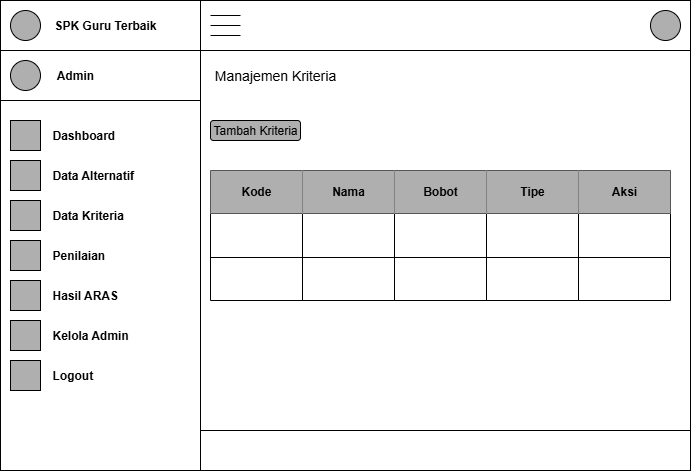

The diagram above was exported from draw.io. Its source (the exported page's mxGraphModel, read from the mxfile embedded in the PNG):
<mxGraphModel dx="1307" dy="507" grid="1" gridSize="10" guides="1" tooltips="1" connect="1" arrows="1" fold="1" page="1" pageScale="1" pageWidth="850" pageHeight="1100" math="0" shadow="0">
  <root>
    <mxCell id="0" />
    <mxCell id="1" parent="0" />
    <mxCell id="CZyFofMT-6BepxbUikvj-1" value="" style="rounded=0;whiteSpace=wrap;html=1;movable=0;resizable=0;rotatable=0;deletable=0;editable=0;locked=1;connectable=0;" parent="1" vertex="1">
      <mxGeometry x="80" y="40" width="690" height="470" as="geometry" />
    </mxCell>
    <mxCell id="CZyFofMT-6BepxbUikvj-2" value="" style="endArrow=none;html=1;rounded=0;movable=0;resizable=0;rotatable=0;deletable=0;editable=0;locked=1;connectable=0;fillColor=none;strokeColor=default;" parent="1" edge="1">
      <mxGeometry width="50" height="50" relative="1" as="geometry">
        <mxPoint x="280" y="510" as="sourcePoint" />
        <mxPoint x="280" y="40" as="targetPoint" />
      </mxGeometry>
    </mxCell>
    <mxCell id="CZyFofMT-6BepxbUikvj-4" value="" style="endArrow=none;html=1;rounded=0;movable=0;resizable=0;rotatable=0;deletable=0;editable=0;locked=1;connectable=0;fillColor=none;strokeColor=default;" parent="1" edge="1">
      <mxGeometry width="50" height="50" relative="1" as="geometry">
        <mxPoint x="80" y="90" as="sourcePoint" />
        <mxPoint x="280" y="90" as="targetPoint" />
      </mxGeometry>
    </mxCell>
    <mxCell id="CZyFofMT-6BepxbUikvj-5" value="" style="ellipse;whiteSpace=wrap;html=1;aspect=fixed;fillColor=#AFAFAF;movable=0;resizable=0;rotatable=0;deletable=0;editable=0;locked=1;connectable=0;" parent="1" vertex="1">
      <mxGeometry x="90" y="50" width="30" height="30" as="geometry" />
    </mxCell>
    <mxCell id="CZyFofMT-6BepxbUikvj-6" value="&lt;b&gt;SPK Guru Terbaik&lt;/b&gt;" style="text;html=1;align=center;verticalAlign=middle;whiteSpace=wrap;rounded=0;movable=0;resizable=0;rotatable=0;deletable=0;editable=0;locked=1;connectable=0;" parent="1" vertex="1">
      <mxGeometry x="130" y="50" width="110" height="30" as="geometry" />
    </mxCell>
    <mxCell id="CZyFofMT-6BepxbUikvj-7" value="" style="endArrow=none;html=1;rounded=0;movable=0;resizable=0;rotatable=0;deletable=0;editable=0;locked=1;connectable=0;fillColor=none;strokeColor=default;" parent="1" edge="1">
      <mxGeometry width="50" height="50" relative="1" as="geometry">
        <mxPoint x="80" y="140" as="sourcePoint" />
        <mxPoint x="280" y="140" as="targetPoint" />
      </mxGeometry>
    </mxCell>
    <mxCell id="CZyFofMT-6BepxbUikvj-8" value="" style="ellipse;whiteSpace=wrap;html=1;aspect=fixed;fillColor=#AFAFAF;movable=0;resizable=0;rotatable=0;deletable=0;editable=0;locked=1;connectable=0;" parent="1" vertex="1">
      <mxGeometry x="90" y="100" width="30" height="30" as="geometry" />
    </mxCell>
    <mxCell id="CZyFofMT-6BepxbUikvj-9" value="&lt;b&gt;Admin&lt;/b&gt;" style="text;html=1;align=center;verticalAlign=middle;whiteSpace=wrap;rounded=0;movable=0;resizable=0;rotatable=0;deletable=0;editable=0;locked=1;connectable=0;" parent="1" vertex="1">
      <mxGeometry x="130" y="100" width="50" height="30" as="geometry" />
    </mxCell>
    <mxCell id="CZyFofMT-6BepxbUikvj-10" value="" style="whiteSpace=wrap;html=1;aspect=fixed;fillColor=#AFAFAF;movable=0;resizable=0;rotatable=0;deletable=0;editable=0;locked=1;connectable=0;" parent="1" vertex="1">
      <mxGeometry x="90" y="160" width="30" height="30" as="geometry" />
    </mxCell>
    <mxCell id="CZyFofMT-6BepxbUikvj-11" value="" style="whiteSpace=wrap;html=1;aspect=fixed;fillColor=#AFAFAF;movable=0;resizable=0;rotatable=0;deletable=0;editable=0;locked=1;connectable=0;" parent="1" vertex="1">
      <mxGeometry x="90" y="200" width="30" height="30" as="geometry" />
    </mxCell>
    <mxCell id="CZyFofMT-6BepxbUikvj-12" value="" style="whiteSpace=wrap;html=1;aspect=fixed;fillColor=#AFAFAF;movable=0;resizable=0;rotatable=0;deletable=0;editable=0;locked=1;connectable=0;" parent="1" vertex="1">
      <mxGeometry x="90" y="240" width="30" height="30" as="geometry" />
    </mxCell>
    <mxCell id="CZyFofMT-6BepxbUikvj-13" value="" style="whiteSpace=wrap;html=1;aspect=fixed;fillColor=#AFAFAF;movable=0;resizable=0;rotatable=0;deletable=0;editable=0;locked=1;connectable=0;" parent="1" vertex="1">
      <mxGeometry x="90" y="280" width="30" height="30" as="geometry" />
    </mxCell>
    <mxCell id="CZyFofMT-6BepxbUikvj-14" value="" style="whiteSpace=wrap;html=1;aspect=fixed;fillColor=#AFAFAF;movable=0;resizable=0;rotatable=0;deletable=0;editable=0;locked=1;connectable=0;" parent="1" vertex="1">
      <mxGeometry x="90" y="320" width="30" height="30" as="geometry" />
    </mxCell>
    <mxCell id="CZyFofMT-6BepxbUikvj-15" value="" style="whiteSpace=wrap;html=1;aspect=fixed;fillColor=#AFAFAF;movable=0;resizable=0;rotatable=0;deletable=0;editable=0;locked=1;connectable=0;" parent="1" vertex="1">
      <mxGeometry x="90" y="360" width="30" height="30" as="geometry" />
    </mxCell>
    <mxCell id="CZyFofMT-6BepxbUikvj-16" value="" style="whiteSpace=wrap;html=1;aspect=fixed;fillColor=#AFAFAF;movable=0;resizable=0;rotatable=0;deletable=0;editable=0;locked=1;connectable=0;" parent="1" vertex="1">
      <mxGeometry x="90" y="400" width="30" height="30" as="geometry" />
    </mxCell>
    <mxCell id="CZyFofMT-6BepxbUikvj-17" value="&lt;b&gt;Dashboard&lt;/b&gt;" style="text;html=1;align=left;verticalAlign=middle;whiteSpace=wrap;rounded=0;movable=0;resizable=0;rotatable=0;deletable=0;editable=0;locked=1;connectable=0;" parent="1" vertex="1">
      <mxGeometry x="130" y="160" width="110" height="30" as="geometry" />
    </mxCell>
    <mxCell id="CZyFofMT-6BepxbUikvj-19" value="&lt;b&gt;Data Alternatif&lt;/b&gt;" style="text;html=1;align=left;verticalAlign=middle;whiteSpace=wrap;rounded=0;movable=0;resizable=0;rotatable=0;deletable=0;editable=0;locked=1;connectable=0;" parent="1" vertex="1">
      <mxGeometry x="130" y="200" width="110" height="30" as="geometry" />
    </mxCell>
    <mxCell id="CZyFofMT-6BepxbUikvj-20" value="&lt;b&gt;Data Kriteria&lt;/b&gt;" style="text;html=1;align=left;verticalAlign=middle;whiteSpace=wrap;rounded=0;movable=0;resizable=0;rotatable=0;deletable=0;editable=0;locked=1;connectable=0;" parent="1" vertex="1">
      <mxGeometry x="130" y="240" width="110" height="30" as="geometry" />
    </mxCell>
    <mxCell id="CZyFofMT-6BepxbUikvj-21" value="&lt;b&gt;Penilaian&lt;/b&gt;" style="text;html=1;align=left;verticalAlign=middle;whiteSpace=wrap;rounded=0;movable=0;resizable=0;rotatable=0;deletable=0;editable=0;locked=1;connectable=0;" parent="1" vertex="1">
      <mxGeometry x="130" y="280" width="110" height="30" as="geometry" />
    </mxCell>
    <mxCell id="CZyFofMT-6BepxbUikvj-22" value="&lt;b&gt;Hasil ARAS&lt;/b&gt;" style="text;html=1;align=left;verticalAlign=middle;whiteSpace=wrap;rounded=0;movable=0;resizable=0;rotatable=0;deletable=0;editable=0;locked=1;connectable=0;" parent="1" vertex="1">
      <mxGeometry x="130" y="320" width="110" height="30" as="geometry" />
    </mxCell>
    <mxCell id="CZyFofMT-6BepxbUikvj-23" value="&lt;b&gt;Kelola Admin&lt;/b&gt;" style="text;html=1;align=left;verticalAlign=middle;whiteSpace=wrap;rounded=0;movable=0;resizable=0;rotatable=0;deletable=0;editable=0;locked=1;connectable=0;" parent="1" vertex="1">
      <mxGeometry x="130" y="360" width="110" height="30" as="geometry" />
    </mxCell>
    <mxCell id="CZyFofMT-6BepxbUikvj-24" value="&lt;b&gt;Logout&lt;/b&gt;" style="text;html=1;align=left;verticalAlign=middle;whiteSpace=wrap;rounded=0;movable=0;resizable=0;rotatable=0;deletable=0;editable=0;locked=1;connectable=0;" parent="1" vertex="1">
      <mxGeometry x="130" y="400" width="110" height="30" as="geometry" />
    </mxCell>
    <mxCell id="CZyFofMT-6BepxbUikvj-25" value="" style="endArrow=none;html=1;rounded=0;" parent="1" edge="1">
      <mxGeometry width="50" height="50" relative="1" as="geometry">
        <mxPoint x="280" y="90" as="sourcePoint" />
        <mxPoint x="770" y="90" as="targetPoint" />
      </mxGeometry>
    </mxCell>
    <mxCell id="CZyFofMT-6BepxbUikvj-26" value="" style="ellipse;whiteSpace=wrap;html=1;aspect=fixed;fillColor=#AFAFAF;" parent="1" vertex="1">
      <mxGeometry x="730" y="50" width="30" height="30" as="geometry" />
    </mxCell>
    <mxCell id="CZyFofMT-6BepxbUikvj-31" value="" style="group" parent="1" vertex="1" connectable="0">
      <mxGeometry x="290" y="55" width="30" height="20" as="geometry" />
    </mxCell>
    <mxCell id="CZyFofMT-6BepxbUikvj-27" value="" style="endArrow=none;html=1;rounded=0;" parent="CZyFofMT-6BepxbUikvj-31" edge="1">
      <mxGeometry width="50" height="50" relative="1" as="geometry">
        <mxPoint as="sourcePoint" />
        <mxPoint x="30" as="targetPoint" />
      </mxGeometry>
    </mxCell>
    <mxCell id="CZyFofMT-6BepxbUikvj-29" value="" style="endArrow=none;html=1;rounded=0;" parent="CZyFofMT-6BepxbUikvj-31" edge="1">
      <mxGeometry width="50" height="50" relative="1" as="geometry">
        <mxPoint y="10" as="sourcePoint" />
        <mxPoint x="30" y="10" as="targetPoint" />
      </mxGeometry>
    </mxCell>
    <mxCell id="CZyFofMT-6BepxbUikvj-30" value="" style="endArrow=none;html=1;rounded=0;" parent="CZyFofMT-6BepxbUikvj-31" edge="1">
      <mxGeometry width="50" height="50" relative="1" as="geometry">
        <mxPoint y="20" as="sourcePoint" />
        <mxPoint x="30" y="20" as="targetPoint" />
      </mxGeometry>
    </mxCell>
    <mxCell id="CZyFofMT-6BepxbUikvj-46" value="" style="endArrow=none;html=1;rounded=0;" parent="1" edge="1">
      <mxGeometry width="50" height="50" relative="1" as="geometry">
        <mxPoint x="280" y="470" as="sourcePoint" />
        <mxPoint x="770" y="470" as="targetPoint" />
      </mxGeometry>
    </mxCell>
    <mxCell id="9MJ7fk15KexV5oriccK8-108" value="" style="shape=table;startSize=0;container=1;collapsible=0;childLayout=tableLayout;" parent="1" vertex="1">
      <mxGeometry x="290" y="210" width="460" height="130" as="geometry" />
    </mxCell>
    <mxCell id="9MJ7fk15KexV5oriccK8-109" value="" style="shape=tableRow;horizontal=0;startSize=0;swimlaneHead=0;swimlaneBody=0;strokeColor=inherit;top=0;left=0;bottom=0;right=0;collapsible=0;dropTarget=0;fillColor=none;points=[[0,0.5],[1,0.5]];portConstraint=eastwest;" parent="9MJ7fk15KexV5oriccK8-108" vertex="1">
      <mxGeometry width="460" height="43" as="geometry" />
    </mxCell>
    <mxCell id="9MJ7fk15KexV5oriccK8-110" value="&lt;b&gt;Kode&lt;/b&gt;" style="shape=partialRectangle;html=1;whiteSpace=wrap;connectable=0;strokeColor=inherit;overflow=hidden;fillColor=#AFAFAF;top=0;left=0;bottom=0;right=0;pointerEvents=1;" parent="9MJ7fk15KexV5oriccK8-109" vertex="1">
      <mxGeometry width="92" height="43" as="geometry">
        <mxRectangle width="92" height="43" as="alternateBounds" />
      </mxGeometry>
    </mxCell>
    <mxCell id="9MJ7fk15KexV5oriccK8-111" value="&lt;b&gt;Nama&lt;/b&gt;" style="shape=partialRectangle;html=1;whiteSpace=wrap;connectable=0;strokeColor=inherit;overflow=hidden;fillColor=#AFAFAF;top=0;left=0;bottom=0;right=0;pointerEvents=1;" parent="9MJ7fk15KexV5oriccK8-109" vertex="1">
      <mxGeometry x="92" width="92" height="43" as="geometry">
        <mxRectangle width="92" height="43" as="alternateBounds" />
      </mxGeometry>
    </mxCell>
    <mxCell id="9MJ7fk15KexV5oriccK8-112" value="&lt;b&gt;Bobot&lt;/b&gt;" style="shape=partialRectangle;html=1;whiteSpace=wrap;connectable=0;strokeColor=inherit;overflow=hidden;fillColor=#AFAFAF;top=0;left=0;bottom=0;right=0;pointerEvents=1;" parent="9MJ7fk15KexV5oriccK8-109" vertex="1">
      <mxGeometry x="184" width="92" height="43" as="geometry">
        <mxRectangle width="92" height="43" as="alternateBounds" />
      </mxGeometry>
    </mxCell>
    <mxCell id="9MJ7fk15KexV5oriccK8-113" value="&lt;b&gt;Tipe&lt;/b&gt;" style="shape=partialRectangle;html=1;whiteSpace=wrap;connectable=0;strokeColor=inherit;overflow=hidden;fillColor=#AFAFAF;top=0;left=0;bottom=0;right=0;pointerEvents=1;" parent="9MJ7fk15KexV5oriccK8-109" vertex="1">
      <mxGeometry x="276" width="92" height="43" as="geometry">
        <mxRectangle width="92" height="43" as="alternateBounds" />
      </mxGeometry>
    </mxCell>
    <mxCell id="9MJ7fk15KexV5oriccK8-114" value="&lt;b&gt;Aksi&lt;/b&gt;" style="shape=partialRectangle;html=1;whiteSpace=wrap;connectable=0;strokeColor=inherit;overflow=hidden;fillColor=#AFAFAF;top=0;left=0;bottom=0;right=0;pointerEvents=1;" parent="9MJ7fk15KexV5oriccK8-109" vertex="1">
      <mxGeometry x="368" width="92" height="43" as="geometry">
        <mxRectangle width="92" height="43" as="alternateBounds" />
      </mxGeometry>
    </mxCell>
    <mxCell id="9MJ7fk15KexV5oriccK8-115" value="" style="shape=tableRow;horizontal=0;startSize=0;swimlaneHead=0;swimlaneBody=0;strokeColor=inherit;top=0;left=0;bottom=0;right=0;collapsible=0;dropTarget=0;fillColor=none;points=[[0,0.5],[1,0.5]];portConstraint=eastwest;" parent="9MJ7fk15KexV5oriccK8-108" vertex="1">
      <mxGeometry y="43" width="460" height="44" as="geometry" />
    </mxCell>
    <mxCell id="9MJ7fk15KexV5oriccK8-116" value="" style="shape=partialRectangle;html=1;whiteSpace=wrap;connectable=0;strokeColor=inherit;overflow=hidden;fillColor=none;top=0;left=0;bottom=0;right=0;pointerEvents=1;" parent="9MJ7fk15KexV5oriccK8-115" vertex="1">
      <mxGeometry width="92" height="44" as="geometry">
        <mxRectangle width="92" height="44" as="alternateBounds" />
      </mxGeometry>
    </mxCell>
    <mxCell id="9MJ7fk15KexV5oriccK8-117" value="" style="shape=partialRectangle;html=1;whiteSpace=wrap;connectable=0;strokeColor=inherit;overflow=hidden;fillColor=none;top=0;left=0;bottom=0;right=0;pointerEvents=1;" parent="9MJ7fk15KexV5oriccK8-115" vertex="1">
      <mxGeometry x="92" width="92" height="44" as="geometry">
        <mxRectangle width="92" height="44" as="alternateBounds" />
      </mxGeometry>
    </mxCell>
    <mxCell id="9MJ7fk15KexV5oriccK8-118" value="" style="shape=partialRectangle;html=1;whiteSpace=wrap;connectable=0;strokeColor=inherit;overflow=hidden;fillColor=none;top=0;left=0;bottom=0;right=0;pointerEvents=1;" parent="9MJ7fk15KexV5oriccK8-115" vertex="1">
      <mxGeometry x="184" width="92" height="44" as="geometry">
        <mxRectangle width="92" height="44" as="alternateBounds" />
      </mxGeometry>
    </mxCell>
    <mxCell id="9MJ7fk15KexV5oriccK8-119" value="" style="shape=partialRectangle;html=1;whiteSpace=wrap;connectable=0;strokeColor=inherit;overflow=hidden;fillColor=none;top=0;left=0;bottom=0;right=0;pointerEvents=1;" parent="9MJ7fk15KexV5oriccK8-115" vertex="1">
      <mxGeometry x="276" width="92" height="44" as="geometry">
        <mxRectangle width="92" height="44" as="alternateBounds" />
      </mxGeometry>
    </mxCell>
    <mxCell id="9MJ7fk15KexV5oriccK8-120" value="" style="shape=partialRectangle;html=1;whiteSpace=wrap;connectable=0;strokeColor=inherit;overflow=hidden;fillColor=none;top=0;left=0;bottom=0;right=0;pointerEvents=1;" parent="9MJ7fk15KexV5oriccK8-115" vertex="1">
      <mxGeometry x="368" width="92" height="44" as="geometry">
        <mxRectangle width="92" height="44" as="alternateBounds" />
      </mxGeometry>
    </mxCell>
    <mxCell id="9MJ7fk15KexV5oriccK8-121" value="" style="shape=tableRow;horizontal=0;startSize=0;swimlaneHead=0;swimlaneBody=0;strokeColor=inherit;top=0;left=0;bottom=0;right=0;collapsible=0;dropTarget=0;fillColor=none;points=[[0,0.5],[1,0.5]];portConstraint=eastwest;" parent="9MJ7fk15KexV5oriccK8-108" vertex="1">
      <mxGeometry y="87" width="460" height="43" as="geometry" />
    </mxCell>
    <mxCell id="9MJ7fk15KexV5oriccK8-122" value="" style="shape=partialRectangle;html=1;whiteSpace=wrap;connectable=0;strokeColor=inherit;overflow=hidden;fillColor=none;top=0;left=0;bottom=0;right=0;pointerEvents=1;" parent="9MJ7fk15KexV5oriccK8-121" vertex="1">
      <mxGeometry width="92" height="43" as="geometry">
        <mxRectangle width="92" height="43" as="alternateBounds" />
      </mxGeometry>
    </mxCell>
    <mxCell id="9MJ7fk15KexV5oriccK8-123" value="" style="shape=partialRectangle;html=1;whiteSpace=wrap;connectable=0;strokeColor=inherit;overflow=hidden;fillColor=none;top=0;left=0;bottom=0;right=0;pointerEvents=1;" parent="9MJ7fk15KexV5oriccK8-121" vertex="1">
      <mxGeometry x="92" width="92" height="43" as="geometry">
        <mxRectangle width="92" height="43" as="alternateBounds" />
      </mxGeometry>
    </mxCell>
    <mxCell id="9MJ7fk15KexV5oriccK8-124" value="" style="shape=partialRectangle;html=1;whiteSpace=wrap;connectable=0;strokeColor=inherit;overflow=hidden;fillColor=none;top=0;left=0;bottom=0;right=0;pointerEvents=1;" parent="9MJ7fk15KexV5oriccK8-121" vertex="1">
      <mxGeometry x="184" width="92" height="43" as="geometry">
        <mxRectangle width="92" height="43" as="alternateBounds" />
      </mxGeometry>
    </mxCell>
    <mxCell id="9MJ7fk15KexV5oriccK8-125" value="" style="shape=partialRectangle;html=1;whiteSpace=wrap;connectable=0;strokeColor=inherit;overflow=hidden;fillColor=none;top=0;left=0;bottom=0;right=0;pointerEvents=1;" parent="9MJ7fk15KexV5oriccK8-121" vertex="1">
      <mxGeometry x="276" width="92" height="43" as="geometry">
        <mxRectangle width="92" height="43" as="alternateBounds" />
      </mxGeometry>
    </mxCell>
    <mxCell id="9MJ7fk15KexV5oriccK8-126" value="" style="shape=partialRectangle;html=1;whiteSpace=wrap;connectable=0;strokeColor=inherit;overflow=hidden;fillColor=none;top=0;left=0;bottom=0;right=0;pointerEvents=1;" parent="9MJ7fk15KexV5oriccK8-121" vertex="1">
      <mxGeometry x="368" width="92" height="43" as="geometry">
        <mxRectangle width="92" height="43" as="alternateBounds" />
      </mxGeometry>
    </mxCell>
    <mxCell id="KwYtqTC4AMZ2sCdALiQx-1" value="&lt;font style=&quot;font-size: 14px;&quot;&gt;Manajemen Kriteria&lt;/font&gt;" style="text;html=1;align=center;verticalAlign=middle;whiteSpace=wrap;rounded=0;" vertex="1" parent="1">
      <mxGeometry x="290" y="100" width="130" height="30" as="geometry" />
    </mxCell>
    <mxCell id="KwYtqTC4AMZ2sCdALiQx-2" value="Tambah Kriteria" style="rounded=1;whiteSpace=wrap;html=1;fillColor=#AFAFAF;" vertex="1" parent="1">
      <mxGeometry x="290" y="160" width="90" height="20" as="geometry" />
    </mxCell>
  </root>
</mxGraphModel>